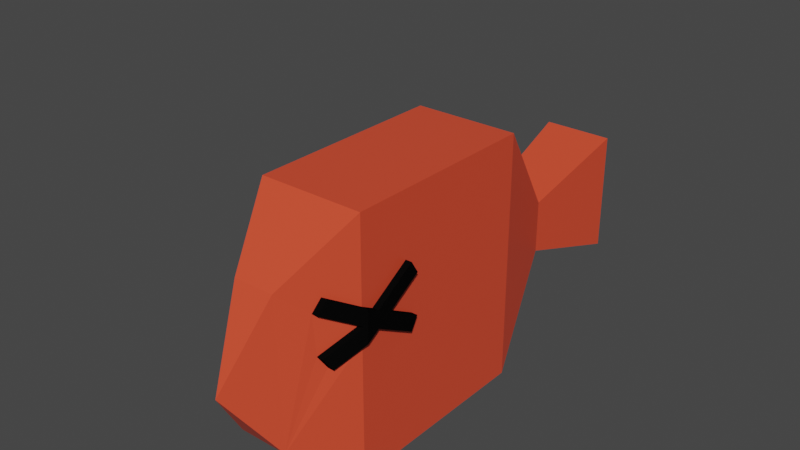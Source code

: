 # Source: fish_animation_dead.blend  (saved by Blender 2.80.75; exported with 4.5.12 LTS)
import bpy
from mathutils import Matrix  # noqa: F401  (used for matrix-valued properties, if any)

bpy.ops.wm.read_factory_settings(use_empty=True)
scene = bpy.context.scene
scene.name = 'Scene'

# ---- collections
col_collection = bpy.data.collections.new('Collection'); scene.collection.children.link(col_collection)

# ---- materials (node trees are filled in below, after node groups)
mat_orange = bpy.data.materials.new('orange')
mat_orange.alpha_threshold = 0.0
mat_orange.use_transparent_shadow = False
mat_orange.line_color = (0.0, 0.0, 0.0, 1.0)
mat_noir = bpy.data.materials.new('noir')
mat_noir.use_transparent_shadow = False

# ---- material node trees
mat_orange.use_nodes = True; mat_orange.node_tree.nodes.clear()
_N = mat_orange.node_tree.nodes; _L = mat_orange.node_tree.links
n0 = _N.new('ShaderNodeOutputMaterial'); n0.name = 'Material Output'; n0.location = (300, 300)
n1 = _N.new('ShaderNodeBsdfPrincipled'); n1.name = 'Principled BSDF'; n1.location = (10, 300)
n1.distribution = 'GGX'
n1.subsurface_method = 'BURLEY'
n1.inputs[0].default_value = (0.8, 0.07389, 0.03219, 1.0)
n1.inputs[2].default_value = 0.4
n1.inputs[3].default_value = 1.45
n1.inputs[27].default_value = (0.0, 0.0, 0.0, 1.0)
n1.inputs[28].default_value = 1.0
_L.new(n1.outputs[0], n0.inputs[0])
n0.is_active_output = True
mat_noir.use_nodes = True; mat_noir.node_tree.nodes.clear()
_N = mat_noir.node_tree.nodes; _L = mat_noir.node_tree.links
n0 = _N.new('ShaderNodeOutputMaterial'); n0.name = 'Material Output'; n0.location = (300, 300)
n1 = _N.new('ShaderNodeBsdfPrincipled'); n1.name = 'Principled BSDF'; n1.location = (10, 300)
n1.distribution = 'GGX'
n1.subsurface_method = 'BURLEY'
n1.inputs[0].default_value = (0.002063, 0.002063, 0.002063, 1.0)
n1.inputs[3].default_value = 1.45
n1.inputs[13].default_value = 0.0
n1.inputs[27].default_value = (0.0, 0.0, 0.0, 1.0)
n1.inputs[28].default_value = 1.0
_L.new(n1.outputs[0], n0.inputs[0])
n0.is_active_output = True

# ---- world
world_world = bpy.data.worlds.new('World'); scene.world = world_world
world_world.use_nodes = True; world_world.node_tree.nodes.clear()
_N = world_world.node_tree.nodes; _L = world_world.node_tree.links
n0 = _N.new('ShaderNodeOutputWorld'); n0.name = 'World Output'; n0.location = (300, 300)
n1 = _N.new('ShaderNodeBackground'); n1.name = 'Background'; n1.location = (10, 300)
n1.inputs[0].default_value = (0.05088, 0.05088, 0.05088, 1.0)
_L.new(n1.outputs[0], n0.inputs[0])
n0.is_active_output = True
world_world.color = (0.05088, 0.05088, 0.05088)
world_world.use_sun_shadow = False
world_world.sun_shadow_jitter_overblur = 0.0

# ---- meshes
me_cube = bpy.data.meshes.new('Cube')
me_cube.from_pydata([(1.0, 2.369, 2.583), (1.0, 2.369, -2.225), (1.0, -1.486, 2.583), (1.0, -1.486, -2.225), (-1.0, 2.369, 2.583), (-1.0, 2.369, -2.225), (-1.0, -1.486, 2.583), (-1.0, -1.486, -2.225), (0.5141, 4.062, -0.5141), (-0.5141, 4.062, -0.5141), (0.5141, 4.062, 0.5141), (-0.5141, 4.062, 0.5141), (0.6778, 6.198, -1.177), (-0.6891, 6.198, -1.177), (0.6778, 6.198, 1.177), (-0.6891, 6.198, 1.177), (0.3857, -2.715, 1.541), (0.4637, -2.715, -1.273), (-0.3899, -2.715, 1.541), (-0.4845, -2.715, -1.273), (0.02276, -3.612, 0.03536), (1.0, -1.486, 1.007), (1.0, -1.486, 0.7253), (1.0, -1.486, 0.6808), (1.0, -1.486, 0.3879), (1.0, -0.9645, 0.7173), (1.0, -0.3038, 1.134), (1.0, -0.4561, 1.376), (1.0, -1.249, 0.8752), (1.0, -1.239, 0.5437), (1.0, -0.4455, 0.1027), (1.0, -0.307, 0.3521), (0.7457, -1.995, 0.06671), (0.9813, -1.524, 0.7016), (0.6695, -2.147, 0.3079), (0.6462, -2.194, 1.074), (0.7155, -2.055, 1.323), (1.121, -1.486, 1.007), (1.121, -1.486, 0.7253), (1.121, -1.486, 0.6808), (1.121, -1.486, 0.3879), (1.121, -0.9645, 0.7173), (1.121, -0.3038, 1.134), (1.121, -0.4561, 1.376), (1.121, -1.249, 0.8752), (1.121, -1.239, 0.5437), (1.121, -0.4455, 0.1027), (1.121, -0.307, 0.3521), (0.867, -1.995, 0.06671), (1.103, -1.524, 0.7016), (0.7909, -2.147, 0.3079), (0.7676, -2.194, 1.074), (0.8368, -2.055, 1.323), (-1.0, -1.486, 0.3879), (-1.0, -1.486, 0.6808), (-1.0, -1.486, 0.7253), (-1.0, -1.486, 1.007), (-0.7474, -1.995, 0.06671), (-0.9814, -1.524, 0.7016), (-0.6718, -2.147, 0.3079), (-0.6487, -2.194, 1.074), (-0.7175, -2.055, 1.323), (-1.0, -0.9645, 0.7173), (-1.0, -0.3038, 1.134), (-1.0, -0.4561, 1.376), (-1.0, -1.249, 0.8752), (-1.0, -1.239, 0.5437), (-1.0, -0.4455, 0.1027), (-1.0, -0.307, 0.3521), (-1.123, -1.502, 0.3879), (-1.123, -1.502, 0.6808), (-1.123, -1.502, 0.7253), (-1.123, -1.502, 1.007), (-0.8703, -2.011, 0.06671), (-1.104, -1.54, 0.7016), (-0.7947, -2.163, 0.3079), (-0.7716, -2.21, 1.074), (-0.8403, -2.071, 1.323), (-1.123, -0.9806, 0.7173), (-1.123, -0.3199, 1.134), (-1.123, -0.4722, 1.376), (-1.123, -1.265, 0.8752), (-1.123, -1.256, 0.5437), (-1.123, -0.4616, 0.1027), (-1.123, -0.3231, 0.3521)], [], [(0, 4, 6, 2), (3, 24, 23, 22, 21, 2, 6, 56, 55, 54, 53, 7), (7, 53, 66, 67, 68, 62, 63, 64, 65, 56, 6, 4, 5), (5, 1, 3, 7), (1, 0, 2, 21, 28, 27, 26, 25, 31, 30, 29, 24, 3), (1, 5, 9, 8), (20, 18, 19), (2, 6, 18, 16), (7, 19, 18, 6, 56, 61, 60, 58, 59, 57, 53), (7, 3, 17, 19), (11, 10, 14, 15), (4, 0, 10, 11), (0, 1, 8, 10), (5, 4, 11, 9), (13, 15, 14, 12), (10, 8, 12, 14), (9, 11, 15, 13), (8, 9, 13, 12), (16, 20, 17), (20, 16, 18), (20, 19, 17), (3, 24, 32, 34, 33, 35, 36, 21, 2, 16, 17), (36, 35, 51, 52), (24, 29, 45, 40), (28, 21, 37, 44), (21, 36, 52, 37), (27, 28, 44, 43), (26, 27, 43, 42), (35, 33, 49, 51), (25, 26, 42, 41), (40, 45, 39), (39, 45, 41, 44, 38), (38, 44, 37), (45, 46, 47, 41), (41, 42, 43, 44), (37, 52, 51, 49, 38), (38, 49, 39), (39, 49, 50, 48, 40), (32, 24, 40, 48), (29, 30, 46, 45), (33, 34, 50, 49), (30, 31, 47, 46), (34, 32, 48, 50), (31, 25, 41, 47), (69, 73, 75, 74, 70), (66, 53, 69, 82), (54, 58, 55), (56, 65, 81, 72), (55, 58, 74, 71), (65, 64, 80, 81), (58, 60, 76, 74), (57, 59, 75, 73), (64, 63, 79, 80), (71, 74, 76, 77, 72), (72, 81, 71), (71, 81, 78, 82, 70), (70, 82, 69), (81, 80, 79, 78), (78, 84, 83, 82), (58, 54, 70, 74), (54, 55, 71, 70), (67, 66, 82, 83), (61, 56, 72, 77), (68, 67, 83, 84), (60, 61, 77, 76), (53, 57, 73, 69), (62, 68, 84, 78), (63, 62, 78, 79), (59, 58, 74, 75), (74, 70, 71)])
me_cube.polygons.foreach_set('material_index', [0, 0, 0, 0, 0, 0, 0, 0, 0, 0, 0, 0, 0, 0, 0, 0, 0, 0, 0, 0, 0, 0, 1, 1, 1, 1, 1, 1, 1, 1, 1, 1, 1, 1, 1, 1, 1, 1, 1, 1, 1, 1, 1, 1, 1, 1, 0, 1, 0, 1, 1, 1, 1, 1, 1, 1, 1, 1, 1, 0, 1, 1, 1, 1, 1, 1, 1, 1, 1, 1])
_uv = me_cube.uv_layers.new(name='UVMap')
_uv.uv.foreach_set('vector', [0.375, 0.0, 0.625, 0.0, 0.625, 0.25, 0.375, 0.25, 0.375, 0.25, 0.5109, 0.25, 0.5261, 0.25, 0.5284, 0.25, 0.5431, 0.25, 0.625, 0.25, 0.625, 0.5, 0.5431, 0.5, 0.5284, 0.5, 0.5261, 0.5, 0.5109, 0.5, 0.375, 0.5, 0.375, 0.5, 0.5109, 0.5, 0.519, 0.516, 0.496, 0.5675, 0.509, 0.5765, 0.528, 0.5338, 0.5497, 0.5767, 0.5622, 0.5668, 0.5362, 0.5154, 0.5431, 0.5, 0.625, 0.5, 0.625, 0.75, 0.375, 0.75, 0.375, 0.75, 0.625, 0.75, 0.625, 1.0, 0.375, 1.0, 0.125, 0.5, 0.375, 0.5, 0.375, 0.75, 0.2931, 0.75, 0.2862, 0.7346, 0.3122, 0.6832, 0.2997, 0.6733, 0.278, 0.7162, 0.259, 0.6735, 0.246, 0.6825, 0.269, 0.734, 0.2609, 0.75, 0.125, 0.75, 0.625, 0.75, 0.375, 0.75, 0.375, 0.75, 0.625, 0.75, 0.0, 0.0, 0.0, 0.0, 0.0, 0.0, 0.625, 0.25, 0.625, 0.5, 0.625, 0.5, 0.625, 0.25, 0.0, 0.0, 0.0, 0.0, 0.0, 0.0, 0.0, 0.0, 0.0, 0.0, 0.0, 0.0, 0.0, 0.0, 0.0, 0.0, 0.0, 0.0, 0.0, 0.0, 0.0, 0.0, 0.375, 1.0, 0.625, 1.0, 0.625, 1.0, 0.375, 1.0, 0.625, 0.0, 0.375, 0.0, 0.375, 0.0, 0.625, 0.0, 0.625, 0.0, 0.375, 0.0, 0.375, 0.0, 0.625, 0.0, 0.375, 0.5, 0.125, 0.5, 0.125, 0.5, 0.375, 0.5, 0.375, 0.75, 0.625, 0.75, 0.625, 0.75, 0.375, 0.75, 0.625, 0.5, 0.875, 0.5, 0.875, 0.75, 0.625, 0.75, 0.375, 0.5, 0.125, 0.5, 0.125, 0.5, 0.375, 0.5, 0.375, 0.75, 0.625, 0.75, 0.625, 0.75, 0.375, 0.75, 0.625, 0.75, 0.375, 0.75, 0.375, 0.75, 0.625, 0.75, 0.0, 0.0, 0.0, 0.0, 0.0, 0.0, 0.0, 0.0, 0.0, 0.0, 0.0, 0.0, 0.0, 0.0, 0.0, 0.0, 0.0, 0.0, 0.125, 0.75, 0.2609, 0.75, 0.2441, 0.75, 0.2612, 0.75, 0.2777, 0.75, 0.3165, 0.75, 0.328, 0.75, 0.2931, 0.75, 0.375, 0.75, 0.375, 0.75, 0.125, 0.75, 0.328, 0.75, 0.3165, 0.75, 0.3165, 0.75, 0.328, 0.75, 0.2609, 0.75, 0.269, 0.734, 0.269, 0.734, 0.2609, 0.75, 0.2862, 0.7346, 0.2931, 0.75, 0.2931, 0.75, 0.2862, 0.7346, 0.2931, 0.75, 0.328, 0.75, 0.328, 0.75, 0.2931, 0.75, 0.3122, 0.6832, 0.2862, 0.7346, 0.2862, 0.7346, 0.3122, 0.6832, 0.2997, 0.6733, 0.3122, 0.6832, 0.3122, 0.6832, 0.2997, 0.6733, 0.3165, 0.75, 0.2777, 0.75, 0.2777, 0.75, 0.3165, 0.75, 0.278, 0.7162, 0.2997, 0.6733, 0.2997, 0.6733, 0.278, 0.7162, 0.2609, 0.75, 0.269, 0.734, 0.2761, 0.75, 0.2761, 0.75, 0.269, 0.734, 0.278, 0.7162, 0.2862, 0.7346, 0.2784, 0.75, 0.2784, 0.75, 0.2862, 0.7346, 0.2931, 0.75, 0.269, 0.734, 0.246, 0.6825, 0.259, 0.6735, 0.278, 0.7162, 0.278, 0.7162, 0.2997, 0.6733, 0.3122, 0.6832, 0.2862, 0.7346, 0.2931, 0.75, 0.328, 0.75, 0.3165, 0.75, 0.2777, 0.75, 0.2784, 0.75, 0.2784, 0.75, 0.2777, 0.75, 0.2761, 0.75, 0.2761, 0.75, 0.2777, 0.75, 0.2612, 0.75, 0.2441, 0.75, 0.2609, 0.75, 0.2441, 0.75, 0.2609, 0.75, 0.2609, 0.75, 0.2441, 0.75, 0.269, 0.734, 0.246, 0.6825, 0.246, 0.6825, 0.269, 0.734, 0.2777, 0.75, 0.2612, 0.75, 0.2612, 0.75, 0.2777, 0.75, 0.246, 0.6825, 0.259, 0.6735, 0.259, 0.6735, 0.246, 0.6825, 0.2612, 0.75, 0.2441, 0.75, 0.2441, 0.75, 0.2612, 0.75, 0.259, 0.6735, 0.278, 0.7162, 0.278, 0.7162, 0.259, 0.6735, 0.0, 0.0, 0.0, 0.0, 0.0, 0.0, 0.0, 0.0, 0.0, 0.0, 0.519, 0.516, 0.5109, 0.5, 0.5109, 0.5, 0.519, 0.516, 0.0, 0.0, 0.0, 0.0, 0.0, 0.0, 0.5431, 0.5, 0.5362, 0.5154, 0.5362, 0.5154, 0.5431, 0.5, 0.0, 0.0, 0.0, 0.0, 0.0, 0.0, 0.0, 0.0, 0.5362, 0.5154, 0.5622, 0.5668, 0.5622, 0.5668, 0.5362, 0.5154, 0.0, 0.0, 0.0, 0.0, 0.0, 0.0, 0.0, 0.0, 0.0, 0.0, 0.0, 0.0, 0.0, 0.0, 0.0, 0.0, 0.5622, 0.5668, 0.5497, 0.5767, 0.5497, 0.5767, 0.5622, 0.5668, 0.0, 0.0, 0.0, 0.0, 0.0, 0.0, 0.0, 0.0, 0.0, 0.0, 0.5431, 0.5, 0.5362, 0.5154, 0.5284, 0.5, 0.5284, 0.5, 0.5362, 0.5154, 0.528, 0.5338, 0.519, 0.516, 0.5261, 0.5, 0.5261, 0.5, 0.519, 0.516, 0.5109, 0.5, 0.5362, 0.5154, 0.5622, 0.5668, 0.5497, 0.5767, 0.528, 0.5338, 0.528, 0.5338, 0.509, 0.5765, 0.496, 0.5675, 0.519, 0.516, 0.0, 0.0, 0.0, 0.0, 0.0, 0.0, 0.0, 0.0, 0.0, 0.0, 0.0, 0.0, 0.0, 0.0, 0.0, 0.0, 0.496, 0.5675, 0.519, 0.516, 0.519, 0.516, 0.496, 0.5675, 0.0, 0.0, 0.0, 0.0, 0.0, 0.0, 0.0, 0.0, 0.509, 0.5765, 0.496, 0.5675, 0.496, 0.5675, 0.509, 0.5765, 0.0, 0.0, 0.0, 0.0, 0.0, 0.0, 0.0, 0.0, 0.0, 0.0, 0.0, 0.0, 0.0, 0.0, 0.0, 0.0, 0.528, 0.5338, 0.509, 0.5765, 0.509, 0.5765, 0.528, 0.5338, 0.5497, 0.5767, 0.528, 0.5338, 0.528, 0.5338, 0.5497, 0.5767, 0.0, 0.0, 0.0, 0.0, 0.0, 0.0, 0.0, 0.0, 0.0, 0.0, 0.0, 0.0, 0.0, 0.0])
me_cube.materials.append(mat_orange)
me_cube.materials.append(mat_noir)
me_cube.materials.append(None)
me_cube.use_remesh_preserve_volume = False
me_cube.use_remesh_preserve_attributes = False
me_cube.use_mirror_vertex_groups = False
me_cube.update()
arm_armature = bpy.data.armatures.new('Armature')  # bones are not reproduced

# ---- objects
ob_cube = bpy.data.objects.new('Cube', me_cube)
ob_armature = bpy.data.objects.new('Armature', arm_armature)

# ---- transforms, parenting, visibility, modifiers, constraints
ob_cube.parent = ob_armature
ob_cube.matrix_parent_inverse = Matrix(((0.1169, 2.561e-17, -2.595e-17, -1.455e-16), (2.561e-17, 0.001555, 0.1169, -0.008837), (2.595e-17, -0.1169, 0.001555, 0.6642), (-0.0, -0.0, -0.0, 1.0)))
ob_cube.location = (0.0, 0.0, 0.0)
ob_cube.lock_rotations_4d = False
ob_cube.empty_display_type = 'ARROWS'
ob_cube.lineart.crease_threshold = 0.0
_vg = ob_cube.vertex_groups.new(name='Bone')
for _i, _w in zip([8, 9, 10, 11, 12, 13, 14, 15], [0.9887, 0.9887, 0.9925, 0.9925, 0.9005, 0.8987, 0.9005, 0.8987]): _vg.add([_i], _w, 'REPLACE')
_vg = ob_cube.vertex_groups.new(name='Bone.002')
for _i, _w in zip([0, 1, 4, 5, 8, 9, 10, 11], [0.2156, 0.4599, 0.2156, 0.4599, 0.982, 0.982, 0.9883, 0.9883]): _vg.add([_i], _w, 'REPLACE')
_vg = ob_cube.vertex_groups.new(name='Bone.001')
for _i, _w in zip([0, 1, 2, 3, 4, 5, 6, 7, 8, 9, 10, 11, 12, 13, 14, 15, 16, 17, 18, 19, 20, 21, 22, 23, 24, 25, 26, 27, 28, 29, 30, 31, 32, 33, 34, 35, 36, 37, 38, 39, 40, 41, 42, 43, 44, 45, 46, 47, 48, 49, 50, 51, 52, 53, 54, 55, 56, 57, 58, 59, 60, 61, 62, 63, 64, 65, 66, 67, 68, 69, 70, 71, 72, 73, 74, 75, 76, 77, 78, 79, 80, 81, 82, 83, 84], [0.9042, 0.9343, 0.7526, 0.7909, 0.9042, 0.9343, 0.7526, 0.7909, 0.9932, 0.9932, 0.9943, 0.9943, 0.6724, 0.6719, 0.6803, 0.6798, 0.9132, 0.9204, 0.9131, 0.9196, 0.9206, 0.9589, 0.973, 0.9747, 0.9824, 0.9811, 0.973, 0.9548, 0.9704, 0.9824, 0.9951, 0.9949, 0.9915, 0.9744, 0.9925, 0.9633, 0.9407, 0.9503, 0.9649, 0.9667, 0.9749, 0.9742, 0.9664, 0.9473, 0.9626, 0.9753, 0.9906, 0.9905, 0.9858, 0.9665, 0.9875, 0.9572, 0.9335, 0.9824, 0.9747, 0.973, 0.9589, 0.9914, 0.9744, 0.9924, 0.9632, 0.9406, 0.9811, 0.973, 0.9548, 0.9704, 0.9824, 0.9951, 0.9949, 0.9745, 0.9663, 0.9645, 0.9499, 0.9855, 0.9661, 0.9872, 0.9567, 0.9332, 0.9739, 0.966, 0.9469, 0.9622, 0.9749, 0.9904, 0.9903]): _vg.add([_i], _w, 'REPLACE')
_vg = ob_cube.vertex_groups.new(name='Bone.003')
for _i, _w in zip([16, 17, 18, 19, 20, 21, 22, 23, 24, 25, 28, 29, 32, 33, 34, 35, 36, 37, 38, 39, 40, 44, 45, 48, 49, 50, 51, 52, 53, 54, 55, 56, 57, 58, 59, 60, 61, 62, 65, 66, 69, 70, 71, 72, 73, 74, 75, 76, 77, 81, 82], [0.147, 0.2033, 0.1454, 0.1939, 0.9985, 0.2427, 0.4408, 0.4649, 0.5781, 0.06854, 0.2049, 0.3857, 0.8949, 0.4869, 0.9121, 0.5626, 0.279, 0.1234, 0.3252, 0.3499, 0.4662, 0.08493, 0.2689, 0.8257, 0.3745, 0.851, 0.4875, 0.1921, 0.5781, 0.4649, 0.4408, 0.2427, 0.894, 0.4868, 0.9111, 0.5612, 0.2777, 0.06854, 0.2049, 0.3857, 0.4721, 0.3559, 0.3312, 0.1296, 0.8237, 0.3798, 0.8483, 0.4842, 0.1886, 0.09476, 0.2787]): _vg.add([_i], _w, 'REPLACE')
_m = ob_cube.modifiers.new('Armature', 'ARMATURE')
_m.object = ob_armature
ob_armature.location = (0.0, 5.683, 0.0)
ob_armature.rotation_euler = (1.557, 2.22e-16, 2.191e-16)
ob_armature.scale = (8.555, 8.555, 8.555)
ob_armature.lineart.crease_threshold = 0.0

# ---- collection membership
col_collection.objects.link(ob_cube)
col_collection.objects.link(ob_armature)

# ---- scene / render settings (as saved in the file)
scene.frame_start = 1; scene.frame_end = 100; scene.frame_set(19)
scene.render.engine = 'BLENDER_EEVEE_NEXT'
scene.cycles.use_denoising = False
scene.cycles.samples = 128
scene.cycles.sampling_pattern = 'TABULATED_SOBOL'
scene.cycles.use_adaptive_sampling = False
scene.cycles.use_light_tree = False
scene.view_settings.view_transform = 'Filmic'
bpy.context.view_layer.update()

# ---- added for rendering (the .blend has no active camera and no usable light): camera, sun
cam_auto = bpy.data.cameras.new('AutoCamera')
cam_auto.lens = 50.0
cam_auto.sensor_width = 36.0
cam_auto.clip_end = 1000.0
ob_auto_camera = bpy.data.objects.new('AutoCamera', cam_auto)
scene.collection.objects.link(ob_auto_camera)
ob_auto_camera.location = (10.5456, -12.0477, 9.66796)
ob_auto_camera.rotation_euler = (1.09748, -7.21219e-08, 0.694738)
scene.camera = ob_auto_camera
light_auto_sun = bpy.data.lights.new('AutoSun', 'SUN')
light_auto_sun.energy = 3.0
light_auto_sun.angle = 0.0523599
ob_auto_sun = bpy.data.objects.new('AutoSun', light_auto_sun)
scene.collection.objects.link(ob_auto_sun)
ob_auto_sun.rotation_euler = (0.872665, 0.174533, 0.523599)
bpy.context.view_layer.update()
